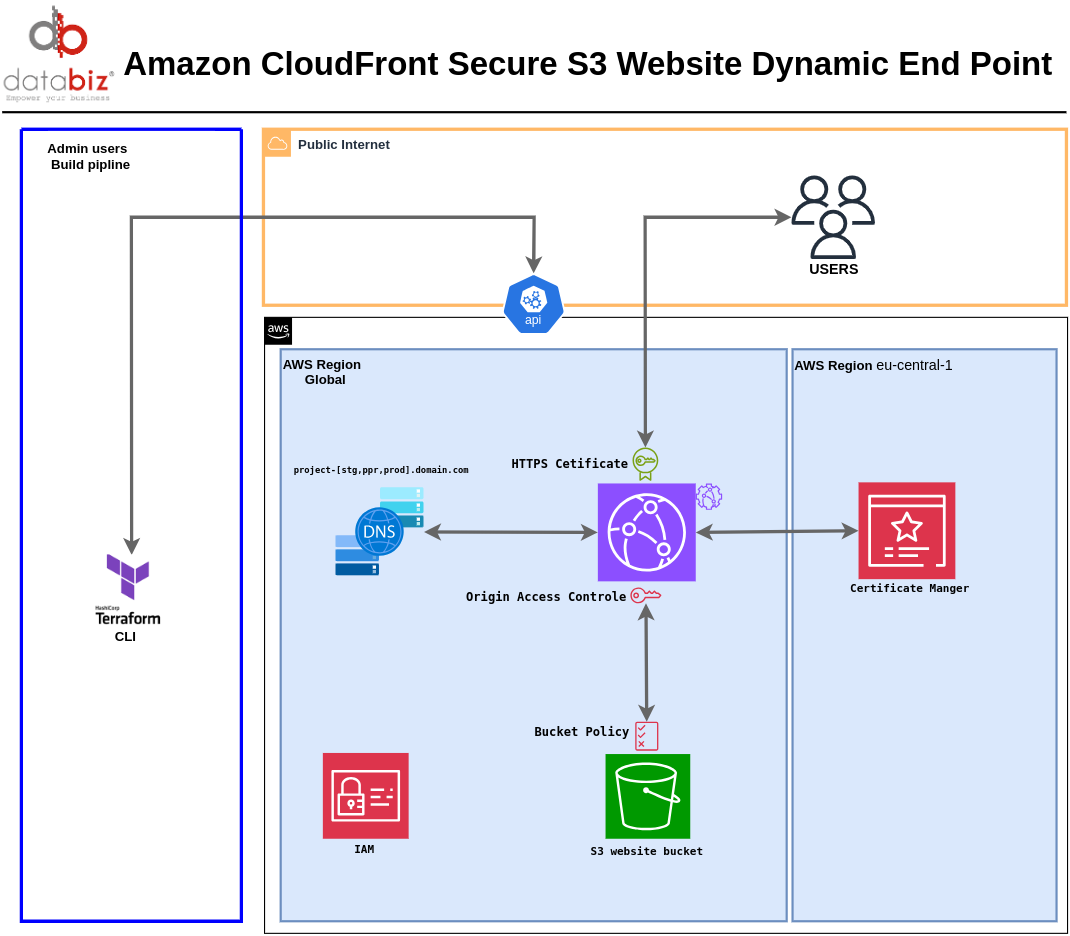

The diagram above was exported from draw.io. Its source (the exported page's mxGraphModel, read from the mxfile embedded in the PNG):
<mxGraphModel dx="1147" dy="561" grid="1" gridSize="10" guides="1" tooltips="1" connect="1" arrows="1" fold="1" page="1" pageScale="1" pageWidth="1169" pageHeight="827" math="0" shadow="0">
  <root>
    <mxCell id="0" />
    <mxCell id="1" parent="0" />
    <mxCell id="m6__IyYwbS5XOSUqB9M2-6" value="&lt;b&gt;Public Internet&lt;/b&gt;" style="points=[[0,0],[0.25,0],[0.5,0],[0.75,0],[1,0],[1,0.25],[1,0.5],[1,0.75],[1,1],[0.75,1],[0.5,1],[0.25,1],[0,1],[0,0.75],[0,0.5],[0,0.25]];outlineConnect=0;gradientColor=none;html=1;whiteSpace=wrap;fontSize=12;fontStyle=0;container=1;pointerEvents=0;collapsible=0;recursiveResize=0;shape=mxgraph.aws4.group;grIcon=mxgraph.aws4.group_aws_cloud;strokeColor=#FFB866;fillColor=none;verticalAlign=top;align=left;spacingLeft=30;fontColor=#232F3E;dashed=0;strokeWidth=3;" vertex="1" parent="1">
      <mxGeometry x="290" y="160" width="730" height="160" as="geometry" />
    </mxCell>
    <mxCell id="m6__IyYwbS5XOSUqB9M2-16" value="" style="sketch=0;outlineConnect=0;fontColor=#232F3E;gradientColor=none;fillColor=#232F3D;strokeColor=none;dashed=0;verticalLabelPosition=bottom;verticalAlign=top;align=center;html=1;fontSize=12;fontStyle=0;aspect=fixed;pointerEvents=1;shape=mxgraph.aws4.users;" vertex="1" parent="m6__IyYwbS5XOSUqB9M2-6">
      <mxGeometry x="480" y="42" width="76" height="76" as="geometry" />
    </mxCell>
    <mxCell id="m6__IyYwbS5XOSUqB9M2-18" value="&lt;b&gt;&lt;font style=&quot;font-size: 13px;&quot;&gt;USERS&lt;/font&gt;&lt;/b&gt;" style="text;html=1;align=center;verticalAlign=middle;whiteSpace=wrap;rounded=0;" vertex="1" parent="m6__IyYwbS5XOSUqB9M2-6">
      <mxGeometry x="489" y="112" width="60" height="30" as="geometry" />
    </mxCell>
    <mxCell id="m6__IyYwbS5XOSUqB9M2-53" value="" style="endArrow=classic;startArrow=classic;html=1;rounded=0;entryX=0.5;entryY=0;entryDx=0;entryDy=0;exitX=0.5;exitY=0;exitDx=0;exitDy=0;strokeWidth=3;strokeColor=#666666;entryPerimeter=0;" edge="1" parent="m6__IyYwbS5XOSUqB9M2-6">
      <mxGeometry width="50" height="50" relative="1" as="geometry">
        <mxPoint x="-119.80999999999995" y="387" as="sourcePoint" />
        <mxPoint x="245.66499999999996" y="131" as="targetPoint" />
        <Array as="points">
          <mxPoint x="-120" y="80" />
          <mxPoint x="246" y="80" />
        </Array>
      </mxGeometry>
    </mxCell>
    <mxCell id="-QjtrjUzRDEMRZ5MF8oH-47" value="Amazon CloudFront Secure S3 Website Dynamic End Point&amp;nbsp;" style="text;html=1;resizable=0;points=[];autosize=1;align=left;verticalAlign=top;spacingTop=-4;fontSize=30;fontStyle=1" parent="1" vertex="1">
      <mxGeometry x="161" y="80" width="830" height="40" as="geometry" />
    </mxCell>
    <mxCell id="SCVMTBWpLvtzJIhz15lM-1" value="" style="line;strokeWidth=2;html=1;fontSize=14;" parent="1" vertex="1">
      <mxGeometry x="52.5" y="139.5" width="967.5" height="10" as="geometry" />
    </mxCell>
    <mxCell id="m6__IyYwbS5XOSUqB9M2-2" value="" style="swimlane;startSize=0;strokeColor=#0000FF;strokeWidth=3;" vertex="1" parent="1">
      <mxGeometry x="70" y="160" width="200" height="720" as="geometry" />
    </mxCell>
    <mxCell id="m6__IyYwbS5XOSUqB9M2-7" value="&lt;b&gt;Admin users&lt;/b&gt;&lt;div&gt;&lt;b&gt;&amp;nbsp;Build pipline&lt;/b&gt;&lt;/div&gt;" style="text;html=1;align=left;verticalAlign=middle;whiteSpace=wrap;rounded=0;" vertex="1" parent="m6__IyYwbS5XOSUqB9M2-2">
      <mxGeometry x="21.5" y="10" width="158.5" height="30" as="geometry" />
    </mxCell>
    <mxCell id="m6__IyYwbS5XOSUqB9M2-9" value="" style="shape=image;verticalLabelPosition=bottom;labelBackgroundColor=default;verticalAlign=top;aspect=fixed;imageAspect=0;image=data:image/png,(base64 omitted: 3812 chars);" vertex="1" parent="m6__IyYwbS5XOSUqB9M2-2">
      <mxGeometry x="60" y="387" width="74.38" height="70" as="geometry" />
    </mxCell>
    <mxCell id="m6__IyYwbS5XOSUqB9M2-67" value="&lt;b&gt;CLI&lt;/b&gt;" style="text;html=1;align=center;verticalAlign=middle;whiteSpace=wrap;rounded=0;" vertex="1" parent="m6__IyYwbS5XOSUqB9M2-2">
      <mxGeometry x="65.19" y="447" width="60" height="30" as="geometry" />
    </mxCell>
    <mxCell id="m6__IyYwbS5XOSUqB9M2-5" value="&lt;b&gt;AWS Cloud&lt;/b&gt;" style="points=[[0,0],[0.25,0],[0.5,0],[0.75,0],[1,0],[1,0.25],[1,0.5],[1,0.75],[1,1],[0.75,1],[0.5,1],[0.25,1],[0,1],[0,0.75],[0,0.5],[0,0.25]];outlineConnect=0;html=1;whiteSpace=wrap;fontSize=12;fontStyle=0;shape=mxgraph.aws4.group;grIcon=mxgraph.aws4.group_aws_cloud_alt;verticalAlign=middle;align=left;spacingLeft=30;dashed=0;labelBackgroundColor=#ffffff;container=1;pointerEvents=0;collapsible=0;recursiveResize=0;" vertex="1" parent="1">
      <mxGeometry x="291" y="331" width="730" height="560" as="geometry" />
    </mxCell>
    <mxCell id="m6__IyYwbS5XOSUqB9M2-10" value="&lt;b&gt;AWS Region&lt;/b&gt;&lt;div&gt;&lt;b&gt;&amp;nbsp; &amp;nbsp; &amp;nbsp; Global&amp;nbsp;&lt;/b&gt;&lt;/div&gt;" style="fillColor=#dae8fc;strokeColor=#6c8ebf;dashed=0;verticalAlign=top;fontStyle=0;whiteSpace=wrap;html=1;strokeWidth=2;align=left;" vertex="1" parent="m6__IyYwbS5XOSUqB9M2-5">
      <mxGeometry x="14.67" y="29" width="460" height="520" as="geometry" />
    </mxCell>
    <mxCell id="m6__IyYwbS5XOSUqB9M2-13" value="&lt;b&gt;AWS Region&amp;nbsp;&lt;/b&gt;&lt;span style=&quot;font-family: Helvetica, Arial, freesans, sans-serif; font-size: 13px;&quot;&gt;eu-central-1&lt;/span&gt;" style="fillColor=#dae8fc;strokeColor=#6c8ebf;dashed=0;verticalAlign=top;fontStyle=0;whiteSpace=wrap;html=1;strokeWidth=2;align=left;" vertex="1" parent="m6__IyYwbS5XOSUqB9M2-5">
      <mxGeometry x="480" y="29" width="240" height="520" as="geometry" />
    </mxCell>
    <mxCell id="m6__IyYwbS5XOSUqB9M2-19" value="" style="sketch=0;points=[[0,0,0],[0.25,0,0],[0.5,0,0],[0.75,0,0],[1,0,0],[0,1,0],[0.25,1,0],[0.5,1,0],[0.75,1,0],[1,1,0],[0,0.25,0],[0,0.5,0],[0,0.75,0],[1,0.25,0],[1,0.5,0],[1,0.75,0]];outlineConnect=0;fontColor=#232F3E;fillColor=#8C4FFF;strokeColor=#ffffff;dashed=0;verticalLabelPosition=bottom;verticalAlign=top;align=center;html=1;fontSize=12;fontStyle=0;aspect=fixed;shape=mxgraph.aws4.resourceIcon;resIcon=mxgraph.aws4.cloudfront;" vertex="1" parent="m6__IyYwbS5XOSUqB9M2-5">
      <mxGeometry x="303" y="151" width="89" height="89" as="geometry" />
    </mxCell>
    <mxCell id="m6__IyYwbS5XOSUqB9M2-20" value="" style="sketch=0;points=[[0,0,0],[0.25,0,0],[0.5,0,0],[0.75,0,0],[1,0,0],[0,1,0],[0.25,1,0],[0.5,1,0],[0.75,1,0],[1,1,0],[0,0.25,0],[0,0.5,0],[0,0.75,0],[1,0.25,0],[1,0.5,0],[1,0.75,0]];outlineConnect=0;fontColor=#232F3E;fillColor=#009900;strokeColor=#ffffff;dashed=0;verticalLabelPosition=bottom;verticalAlign=top;align=center;html=1;fontSize=12;fontStyle=0;aspect=fixed;shape=mxgraph.aws4.resourceIcon;resIcon=mxgraph.aws4.s3;" vertex="1" parent="m6__IyYwbS5XOSUqB9M2-5">
      <mxGeometry x="310" y="397" width="77" height="77" as="geometry" />
    </mxCell>
    <mxCell id="m6__IyYwbS5XOSUqB9M2-21" value="" style="sketch=0;outlineConnect=0;fontColor=#232F3E;gradientColor=none;fillColor=#8C4FFF;strokeColor=none;dashed=0;verticalLabelPosition=bottom;verticalAlign=top;align=center;html=1;fontSize=12;fontStyle=0;aspect=fixed;pointerEvents=1;shape=mxgraph.aws4.cloudfront_functions;" vertex="1" parent="m6__IyYwbS5XOSUqB9M2-5">
      <mxGeometry x="392" y="151" width="24" height="24" as="geometry" />
    </mxCell>
    <mxCell id="m6__IyYwbS5XOSUqB9M2-23" value="" style="image;aspect=fixed;html=1;points=[];align=center;fontSize=12;image=img/lib/azure2/networking/DNS_Multistack.svg;" vertex="1" parent="m6__IyYwbS5XOSUqB9M2-5">
      <mxGeometry x="65" y="155" width="80" height="80" as="geometry" />
    </mxCell>
    <mxCell id="m6__IyYwbS5XOSUqB9M2-24" value="" style="sketch=0;outlineConnect=0;fontColor=#232F3E;gradientColor=none;fillColor=#DD344C;strokeColor=none;dashed=0;verticalLabelPosition=bottom;verticalAlign=top;align=center;html=1;fontSize=12;fontStyle=0;aspect=fixed;pointerEvents=1;shape=mxgraph.aws4.permissions;" vertex="1" parent="m6__IyYwbS5XOSUqB9M2-5">
      <mxGeometry x="337" y="367.58" width="21" height="26.42" as="geometry" />
    </mxCell>
    <mxCell id="m6__IyYwbS5XOSUqB9M2-25" value="" style="sketch=0;outlineConnect=0;fontColor=#232F3E;gradientColor=none;fillColor=#DD344C;strokeColor=none;dashed=0;verticalLabelPosition=bottom;verticalAlign=top;align=center;html=1;fontSize=12;fontStyle=0;aspect=fixed;pointerEvents=1;shape=mxgraph.aws4.addon;" vertex="1" parent="m6__IyYwbS5XOSUqB9M2-5">
      <mxGeometry x="332.58" y="245.5" width="28.28" height="14.5" as="geometry" />
    </mxCell>
    <mxCell id="m6__IyYwbS5XOSUqB9M2-26" value="" style="sketch=0;outlineConnect=0;fontColor=#232F3E;gradientColor=none;fillColor=#7AA116;strokeColor=none;dashed=0;verticalLabelPosition=bottom;verticalAlign=top;align=center;html=1;fontSize=12;fontStyle=0;aspect=fixed;pointerEvents=1;shape=mxgraph.aws4.certificate_manager;" vertex="1" parent="m6__IyYwbS5XOSUqB9M2-5">
      <mxGeometry x="334.51" y="118" width="23.45" height="31" as="geometry" />
    </mxCell>
    <mxCell id="m6__IyYwbS5XOSUqB9M2-27" value="" style="sketch=0;points=[[0,0,0],[0.25,0,0],[0.5,0,0],[0.75,0,0],[1,0,0],[0,1,0],[0.25,1,0],[0.5,1,0],[0.75,1,0],[1,1,0],[0,0.25,0],[0,0.5,0],[0,0.75,0],[1,0.25,0],[1,0.5,0],[1,0.75,0]];outlineConnect=0;fontColor=#232F3E;fillColor=#DD344C;strokeColor=#ffffff;dashed=0;verticalLabelPosition=bottom;verticalAlign=top;align=center;html=1;fontSize=12;fontStyle=0;aspect=fixed;shape=mxgraph.aws4.resourceIcon;resIcon=mxgraph.aws4.certificate_manager_3;" vertex="1" parent="m6__IyYwbS5XOSUqB9M2-5">
      <mxGeometry x="540" y="150" width="88" height="88" as="geometry" />
    </mxCell>
    <mxCell id="m6__IyYwbS5XOSUqB9M2-29" value="" style="sketch=0;points=[[0,0,0],[0.25,0,0],[0.5,0,0],[0.75,0,0],[1,0,0],[0,1,0],[0.25,1,0],[0.5,1,0],[0.75,1,0],[1,1,0],[0,0.25,0],[0,0.5,0],[0,0.75,0],[1,0.25,0],[1,0.5,0],[1,0.75,0]];outlineConnect=0;fontColor=#232F3E;fillColor=#DD344C;strokeColor=#ffffff;dashed=0;verticalLabelPosition=bottom;verticalAlign=top;align=center;html=1;fontSize=12;fontStyle=0;aspect=fixed;shape=mxgraph.aws4.resourceIcon;resIcon=mxgraph.aws4.identity_and_access_management;" vertex="1" parent="m6__IyYwbS5XOSUqB9M2-5">
      <mxGeometry x="53" y="396" width="78" height="78" as="geometry" />
    </mxCell>
    <mxCell id="m6__IyYwbS5XOSUqB9M2-30" value="&lt;div style=&quot;&quot;&gt;&lt;pre style=&quot;font-family: &amp;quot;JetBrains Mono&amp;quot;, monospace;&quot;&gt;&lt;b&gt;&lt;font style=&quot;font-size: 8px;&quot;&gt;project-[stg,ppr,prod].domain.com&lt;/font&gt;&lt;/b&gt;&lt;/pre&gt;&lt;/div&gt;" style="text;html=1;align=left;verticalAlign=middle;whiteSpace=wrap;rounded=0;" vertex="1" parent="m6__IyYwbS5XOSUqB9M2-5">
      <mxGeometry x="25" y="126" width="155" height="23" as="geometry" />
    </mxCell>
    <mxCell id="m6__IyYwbS5XOSUqB9M2-44" value="&lt;div style=&quot;&quot;&gt;&lt;pre style=&quot;font-family: &amp;quot;JetBrains Mono&amp;quot;, monospace;&quot;&gt;&lt;b&gt;&lt;font style=&quot;font-size: 11px;&quot;&gt;Bucket Policy&lt;/font&gt;&lt;/b&gt;&lt;/pre&gt;&lt;/div&gt;" style="text;html=1;align=center;verticalAlign=middle;whiteSpace=wrap;rounded=0;" vertex="1" parent="m6__IyYwbS5XOSUqB9M2-5">
      <mxGeometry x="244" y="363.58" width="90" height="27" as="geometry" />
    </mxCell>
    <mxCell id="m6__IyYwbS5XOSUqB9M2-45" value="&lt;div style=&quot;&quot;&gt;&lt;pre style=&quot;font-family: &amp;quot;JetBrains Mono&amp;quot;, monospace;&quot;&gt;&lt;b&gt;&lt;font style=&quot;font-size: 10px;&quot;&gt;S3 website bucket&lt;/font&gt;&lt;/b&gt;&lt;/pre&gt;&lt;/div&gt;" style="text;html=1;align=center;verticalAlign=middle;whiteSpace=wrap;rounded=0;" vertex="1" parent="m6__IyYwbS5XOSUqB9M2-5">
      <mxGeometry x="303" y="470.9999999999999" width="90" height="27" as="geometry" />
    </mxCell>
    <mxCell id="m6__IyYwbS5XOSUqB9M2-46" value="&lt;div style=&quot;&quot;&gt;&lt;pre style=&quot;font-family: &amp;quot;JetBrains Mono&amp;quot;, monospace;&quot;&gt;&lt;b&gt;&lt;font style=&quot;font-size: 10px;&quot;&gt;IAM&lt;/font&gt;&lt;/b&gt;&lt;/pre&gt;&lt;/div&gt;" style="text;html=1;align=center;verticalAlign=middle;whiteSpace=wrap;rounded=0;" vertex="1" parent="m6__IyYwbS5XOSUqB9M2-5">
      <mxGeometry x="46" y="468.9999999999999" width="90" height="27" as="geometry" />
    </mxCell>
    <mxCell id="m6__IyYwbS5XOSUqB9M2-47" value="&lt;div style=&quot;&quot;&gt;&lt;pre style=&quot;font-family: &amp;quot;JetBrains Mono&amp;quot;, monospace;&quot;&gt;&lt;b&gt;&lt;font style=&quot;font-size: 10px;&quot;&gt;Certificate Manger&lt;/font&gt;&lt;/b&gt;&lt;/pre&gt;&lt;/div&gt;" style="text;html=1;align=center;verticalAlign=middle;whiteSpace=wrap;rounded=0;" vertex="1" parent="m6__IyYwbS5XOSUqB9M2-5">
      <mxGeometry x="542" y="231.9999999999999" width="90" height="27" as="geometry" />
    </mxCell>
    <mxCell id="m6__IyYwbS5XOSUqB9M2-48" value="&lt;div style=&quot;&quot;&gt;&lt;pre style=&quot;font-family: &amp;quot;JetBrains Mono&amp;quot;, monospace;&quot;&gt;&lt;b&gt;&lt;font style=&quot;font-size: 11px;&quot;&gt;HTTPS Cetificate&lt;/font&gt;&lt;/b&gt;&lt;/pre&gt;&lt;/div&gt;" style="text;html=1;align=center;verticalAlign=middle;whiteSpace=wrap;rounded=0;" vertex="1" parent="m6__IyYwbS5XOSUqB9M2-5">
      <mxGeometry x="233" y="118.99999999999994" width="90" height="27" as="geometry" />
    </mxCell>
    <mxCell id="m6__IyYwbS5XOSUqB9M2-62" value="" style="aspect=fixed;sketch=0;html=1;dashed=0;whitespace=wrap;verticalLabelPosition=bottom;verticalAlign=top;fillColor=#2875E2;strokeColor=#ffffff;points=[[0.005,0.63,0],[0.1,0.2,0],[0.9,0.2,0],[0.5,0,0],[0.995,0.63,0],[0.72,0.99,0],[0.5,1,0],[0.28,0.99,0]];shape=mxgraph.kubernetes.icon2;kubernetesLabel=1;prIcon=api" vertex="1" parent="m6__IyYwbS5XOSUqB9M2-5">
      <mxGeometry x="215.5" y="-40" width="58.33" height="56" as="geometry" />
    </mxCell>
    <mxCell id="m6__IyYwbS5XOSUqB9M2-63" value="" style="endArrow=classic;startArrow=classic;html=1;rounded=0;entryX=0;entryY=0.5;entryDx=0;entryDy=0;entryPerimeter=0;strokeWidth=3;strokeColor=#666666;" edge="1" parent="m6__IyYwbS5XOSUqB9M2-5" source="m6__IyYwbS5XOSUqB9M2-23" target="m6__IyYwbS5XOSUqB9M2-19">
      <mxGeometry width="50" height="50" relative="1" as="geometry">
        <mxPoint x="190" y="219" as="sourcePoint" />
        <mxPoint x="240" y="169" as="targetPoint" />
      </mxGeometry>
    </mxCell>
    <mxCell id="m6__IyYwbS5XOSUqB9M2-64" value="" style="endArrow=classic;startArrow=classic;html=1;rounded=0;strokeWidth=3;strokeColor=#666666;" edge="1" parent="m6__IyYwbS5XOSUqB9M2-5" source="m6__IyYwbS5XOSUqB9M2-25" target="m6__IyYwbS5XOSUqB9M2-24">
      <mxGeometry width="50" height="50" relative="1" as="geometry">
        <mxPoint x="155" y="205" as="sourcePoint" />
        <mxPoint x="313" y="206" as="targetPoint" />
      </mxGeometry>
    </mxCell>
    <mxCell id="m6__IyYwbS5XOSUqB9M2-65" value="" style="endArrow=classic;startArrow=classic;html=1;rounded=0;strokeWidth=3;strokeColor=#666666;exitX=0;exitY=0.5;exitDx=0;exitDy=0;exitPerimeter=0;entryX=1;entryY=0.5;entryDx=0;entryDy=0;entryPerimeter=0;" edge="1" parent="m6__IyYwbS5XOSUqB9M2-5" source="m6__IyYwbS5XOSUqB9M2-27" target="m6__IyYwbS5XOSUqB9M2-19">
      <mxGeometry width="50" height="50" relative="1" as="geometry">
        <mxPoint x="470" y="169" as="sourcePoint" />
        <mxPoint x="470" y="277" as="targetPoint" />
      </mxGeometry>
    </mxCell>
    <mxCell id="m6__IyYwbS5XOSUqB9M2-68" value="&lt;div style=&quot;&quot;&gt;&lt;pre style=&quot;font-family: &amp;quot;JetBrains Mono&amp;quot;, monospace;&quot;&gt;&lt;b&gt;&lt;font style=&quot;font-size: 11px;&quot;&gt;Origin Access Controle&lt;/font&gt;&lt;/b&gt;&lt;/pre&gt;&lt;/div&gt;" style="text;html=1;align=center;verticalAlign=middle;whiteSpace=wrap;rounded=0;" vertex="1" parent="m6__IyYwbS5XOSUqB9M2-5">
      <mxGeometry x="190" y="240" width="132.58" height="27" as="geometry" />
    </mxCell>
    <mxCell id="m6__IyYwbS5XOSUqB9M2-56" value="" style="endArrow=classic;startArrow=classic;html=1;rounded=0;strokeWidth=3;strokeColor=#666666;" edge="1" parent="1" source="m6__IyYwbS5XOSUqB9M2-26" target="m6__IyYwbS5XOSUqB9M2-16">
      <mxGeometry width="50" height="50" relative="1" as="geometry">
        <mxPoint x="680" y="278" as="sourcePoint" />
        <mxPoint x="730" y="228" as="targetPoint" />
        <Array as="points">
          <mxPoint x="637" y="240" />
        </Array>
      </mxGeometry>
    </mxCell>
    <mxCell id="m6__IyYwbS5XOSUqB9M2-66" value="" style="shape=image;verticalLabelPosition=bottom;labelBackgroundColor=default;verticalAlign=top;aspect=fixed;imageAspect=0;image=data:image/png,(base64 omitted: 6228 chars);" vertex="1" parent="1">
      <mxGeometry x="52.5" y="43.56999999999999" width="103" height="95.93" as="geometry" />
    </mxCell>
  </root>
</mxGraphModel>